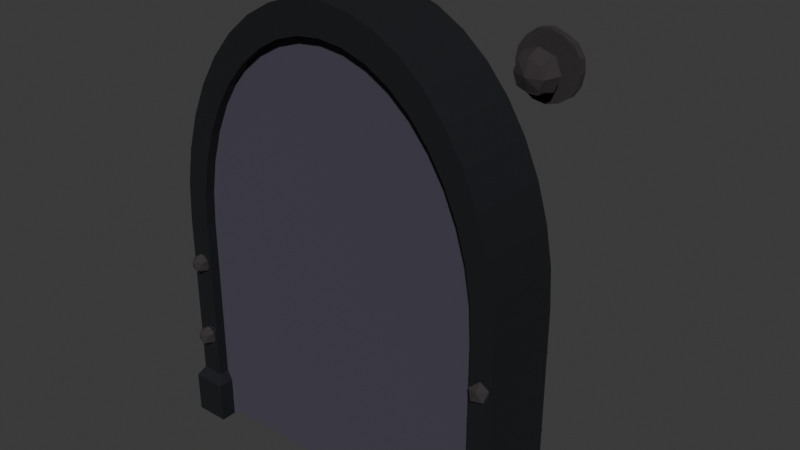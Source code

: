 # Source: door.blend  (saved by Blender 4.2.66; exported with 4.5.12 LTS)
import bpy
from mathutils import Matrix  # noqa: F401  (used for matrix-valued properties, if any)

bpy.ops.wm.read_factory_settings(use_empty=True)
scene = bpy.context.scene
scene.name = 'Scene'

# ---- collections
col_doors = bpy.data.collections.new('Doors'); scene.collection.children.link(col_doors)

# ---- materials (node trees are filled in below, after node groups)
mat_light_dark = bpy.data.materials.new('Light Dark')
mat_light_wood = bpy.data.materials.new('Light Wood')
mat_dark_wood_001 = bpy.data.materials.new('Dark Wood.001')
mat_light_dark_wood = bpy.data.materials.new('Light Dark Wood')

# ---- material node trees
mat_light_dark.use_nodes = True; mat_light_dark.node_tree.nodes.clear()
_N = mat_light_dark.node_tree.nodes; _L = mat_light_dark.node_tree.links
n0 = _N.new('ShaderNodeBsdfPrincipled'); n0.name = 'Principled BSDF'; n0.location = (10, 300)
n0.inputs[0].default_value = (0.04519, 0.03955, 0.04092, 1.0)
n0.inputs[2].default_value = 0.1607
n1 = _N.new('ShaderNodeOutputMaterial'); n1.name = 'Material Output'; n1.location = (300, 300)
_L.new(n0.outputs[0], n1.inputs[0])
n1.is_active_output = True
mat_light_wood.use_nodes = True; mat_light_wood.node_tree.nodes.clear()
_N = mat_light_wood.node_tree.nodes; _L = mat_light_wood.node_tree.links
n0 = _N.new('ShaderNodeBsdfPrincipled'); n0.name = 'Principled BSDF'; n0.location = (10, 300)
n0.inputs[0].default_value = (0.06301, 0.05613, 0.08228, 1.0)
n0.inputs[2].default_value = 1.0
n1 = _N.new('ShaderNodeOutputMaterial'); n1.name = 'Material Output'; n1.location = (300, 300)
_L.new(n0.outputs[0], n1.inputs[0])
n1.is_active_output = True
mat_dark_wood_001.use_nodes = True; mat_dark_wood_001.node_tree.nodes.clear()
_N = mat_dark_wood_001.node_tree.nodes; _L = mat_dark_wood_001.node_tree.links
n0 = _N.new('ShaderNodeBsdfPrincipled'); n0.name = 'Principled BSDF'; n0.location = (10, 300)
n0.inputs[0].default_value = (0.01161, 0.01229, 0.01521, 1.0)
n1 = _N.new('ShaderNodeOutputMaterial'); n1.name = 'Material Output'; n1.location = (300, 300)
_L.new(n0.outputs[0], n1.inputs[0])
n1.is_active_output = True
mat_light_dark_wood.use_nodes = True; mat_light_dark_wood.node_tree.nodes.clear()
_N = mat_light_dark_wood.node_tree.nodes; _L = mat_light_dark_wood.node_tree.links
n0 = _N.new('ShaderNodeBsdfPrincipled'); n0.name = 'Principled BSDF'; n0.location = (10, 300)
n0.inputs[0].default_value = (0.04519, 0.03955, 0.04092, 1.0)
n0.inputs[2].default_value = 0.1607
n1 = _N.new('ShaderNodeOutputMaterial'); n1.name = 'Material Output'; n1.location = (300, 300)
_L.new(n0.outputs[0], n1.inputs[0])
n1.is_active_output = True

# ---- world
world_world = bpy.data.worlds.new('World'); scene.world = world_world
world_world.use_nodes = True; world_world.node_tree.nodes.clear()
_N = world_world.node_tree.nodes; _L = world_world.node_tree.links
n0 = _N.new('ShaderNodeOutputWorld'); n0.name = 'World Output'; n0.location = (300, 300)
n1 = _N.new('ShaderNodeBackground'); n1.name = 'Background'; n1.location = (10, 300)
n1.inputs[0].default_value = (0.05088, 0.05088, 0.05088, 1.0)
_L.new(n1.outputs[0], n0.inputs[0])
n0.is_active_output = True
world_world.color = (0.05088, 0.05088, 0.05088)
world_world.sun_shadow_jitter_overblur = 0.0

# ---- meshes
me_circle_002 = bpy.data.meshes.new('Circle.002')
me_circle_002.from_pydata([(-5.96e-08, 0.1, -0.01), (-0.03827, 0.09239, -0.01), (-0.07071, 0.07071, -0.01), (-0.09239, 0.03827, -0.01), (-0.1, 0.0, -0.01), (-0.09239, -0.03827, -0.01), (-0.07071, -0.07071, -0.01), (-0.03827, -0.09239, -0.01), (-5.96e-08, -0.1, -0.01), (0.03827, -0.09239, -0.01), (0.07071, -0.07071, -0.01), (0.09239, -0.03827, -0.01), (0.1, 0.0, -0.01), (0.09239, 0.03827, -0.01), (0.07071, 0.07071, -0.01), (0.03827, 0.09239, -0.01), (-5.96e-08, 0.1, 0.01), (-0.03827, 0.09239, 0.01), (-0.07071, 0.07071, 0.01), (-0.09239, 0.03827, 0.01), (-0.1, 0.0, 0.01), (-0.09239, -0.03827, 0.01), (-0.07071, -0.07071, 0.01), (-0.03827, -0.09239, 0.01), (-5.96e-08, -0.1, 0.01), (0.03827, -0.09239, 0.01), (0.07071, -0.07071, 0.01), (0.09239, -0.03827, 0.01), (0.1, 0.0, 0.01), (0.09239, 0.03827, 0.01), (0.07071, 0.07071, 0.01), (0.03827, 0.09239, 0.01), (0.0, 0.35, -0.01559), (-0.1339, 0.3234, -0.01559), (-0.2387, 0.2413, -0.0152), (-0.3102, 0.1339, -0.01432), (-0.3369, -4.252e-07, -0.01432), (-0.3234, -0.1339, -0.01559), (-0.2514, -0.254, -0.01543), (-0.1378, -0.3299, -0.01543), (0.0, -0.35, -0.01559), (0.1314, -0.3127, -0.01553), (0.2449, -0.2369, -0.01553), (0.311, -0.132, -0.01561), (0.3376, 0.001916, -0.01561), (0.3234, 0.1339, -0.01559), (0.2475, 0.2475, -0.01559), (0.1298, 0.3074, -0.0153), (-0.3102, 0.1339, -0.006758), (-0.3369, -4.252e-07, -0.006758), (0.311, -0.132, -0.008049), (0.3376, 0.001916, -0.008049), (-0.3234, -0.1339, -0.008027), (0.3234, 0.1339, -0.008027), (-0.2514, -0.254, -0.007866), (0.2475, 0.2475, -0.008027), (-0.1378, -0.3299, -0.007866), (0.1298, 0.3074, -0.007738), (0.0, -0.35, -0.008027), (0.0, 0.35, -0.008027), (-0.1339, 0.3234, -0.008027), (0.1314, -0.3127, -0.007961), (-0.2387, 0.2413, -0.00764), (0.2449, -0.2369, -0.007961), (0.1142, 0.1142, 0.02257), (0.1614, 0.1614, 0.006424), (0.1593, -0.01113, 0.02266), (0.2333, 5.23e-08, 0.006382), (0.1142, -0.1142, 0.02257), (0.1664, -0.1614, 0.006382), (0.01121, -0.1614, 0.02247), (3.816e-06, -0.2283, 0.006424), (-0.1142, -0.1142, 0.02257), (-0.1614, -0.1614, 0.006424), (-0.1566, 0.004831, 0.02249), (-0.2235, 0.004831, 0.00635), (-0.1165, 0.1253, 0.02251), (-0.1614, 0.1614, 0.006424), (0.006749, 5.248e-05, 0.0292), (-0.0118, 0.1519, 0.02273), (-0.0118, 0.2188, 0.00659)], [], [(1, 17, 16, 0), (0, 16, 31, 15), (9, 25, 24, 8), (2, 18, 17, 1), (10, 26, 25, 9), (3, 19, 18, 2), (11, 27, 26, 10), (4, 20, 19, 3), (12, 28, 27, 11), (5, 21, 20, 4), (13, 29, 28, 12), (6, 22, 21, 5), (14, 30, 29, 13), (7, 23, 22, 6), (15, 31, 30, 14), (8, 24, 23, 7), (17, 16, 31, 30, 29, 28, 27, 26, 25, 24, 23, 22, 21, 20, 19, 18), (63, 50, 51, 53, 55, 57, 59, 60, 62, 48, 49, 52, 54, 56, 58, 61), (33, 32, 47, 46, 45, 44, 43, 42, 41, 40, 39, 38, 37, 36, 35, 34), (43, 50, 63, 42), (35, 48, 62, 34), (42, 63, 61, 41), (34, 62, 60, 33), (41, 61, 58, 40), (32, 59, 57, 47), (33, 60, 59, 32), (40, 58, 56, 39), (47, 57, 55, 46), (39, 56, 54, 38), (46, 55, 53, 45), (38, 54, 52, 37), (45, 53, 51, 44), (37, 52, 49, 36), (44, 51, 50, 43), (36, 49, 48, 35), (80, 79, 64, 65), (79, 78, 64), (65, 64, 66, 67), (64, 78, 66), (67, 66, 68, 69), (66, 78, 68), (69, 68, 70, 71), (68, 78, 70), (70, 78, 72), (71, 70, 72, 73), (72, 78, 74), (73, 72, 74, 75), (74, 78, 76), (75, 74, 76, 77), (76, 78, 79), (77, 76, 79, 80), (65, 67, 69, 71, 73, 75, 77, 80)])
_uv = me_circle_002.uv_layers.new(name='UVMap')
_uv.uv.foreach_set('vector', [0.0, 0.0, 0.0, 0.0, 0.0, 0.0, 0.0, 0.0, 0.0, 0.0, 0.0, 0.0, 0.0, 0.0, 0.0, 0.0, 0.0, 0.0, 0.0, 0.0, 0.0, 0.0, 0.0, 0.0, 0.0, 0.0, 0.0, 0.0, 0.0, 0.0, 0.0, 0.0, 0.0, 0.0, 0.0, 0.0, 0.0, 0.0, 0.0, 0.0, 0.0, 0.0, 0.0, 0.0, 0.0, 0.0, 0.0, 0.0, 0.0, 0.0, 0.0, 0.0, 0.0, 0.0, 0.0, 0.0, 0.0, 0.0, 0.0, 0.0, 0.0, 0.0, 0.0, 0.0, 0.0, 0.0, 0.0, 0.0, 0.0, 0.0, 0.0, 0.0, 0.0, 0.0, 0.0, 0.0, 0.0, 0.0, 0.0, 0.0, 0.0, 0.0, 0.0, 0.0, 0.0, 0.0, 0.0, 0.0, 0.0, 0.0, 0.0, 0.0, 0.0, 0.0, 0.0, 0.0, 0.0, 0.0, 0.0, 0.0, 0.0, 0.0, 0.0, 0.0, 0.0, 0.0, 0.0, 0.0, 0.0, 0.0, 0.0, 0.0, 0.0, 0.0, 0.0, 0.0, 0.0, 0.0, 0.0, 0.0, 0.0, 0.0, 0.0, 0.0, 0.0, 0.0, 0.0, 0.0, 0.0, 0.0, 0.0, 0.0, 0.0, 0.0, 0.0, 0.0, 0.0, 0.0, 0.0, 0.0, 0.0, 0.0, 0.0, 0.0, 0.0, 0.0, 0.0, 0.0, 0.0, 0.0, 0.0, 0.0, 0.0, 0.0, 0.0, 0.0, 0.0, 0.0, 0.0, 0.0, 0.0, 0.0, 0.0, 0.0, 0.0, 0.0, 0.0, 0.0, 0.0, 0.0, 0.0, 0.0, 0.0, 0.0, 0.0, 0.0, 0.0, 0.0, 0.0, 0.0, 0.0, 0.0, 0.0, 0.0, 0.0, 0.0, 0.0, 0.0, 0.0, 0.0, 0.0, 0.0, 0.0, 0.0, 0.0, 0.0, 0.0, 0.0, 0.0, 0.0, 0.0, 0.0, 0.0, 0.0, 0.0, 0.0, 0.0, 0.0, 0.0, 0.0, 0.0, 0.0, 0.0, 0.0, 0.0, 0.0, 0.0, 0.0, 0.0, 0.0, 0.0, 0.0, 0.0, 0.0, 0.0, 0.0, 0.0, 0.0, 0.0, 0.0, 0.0, 0.0, 0.0, 0.0, 0.0, 0.0, 0.0, 0.0, 0.0, 0.0, 0.0, 0.0, 0.0, 0.0, 0.0, 0.0, 0.0, 0.0, 0.0, 0.0, 0.0, 0.0, 0.0, 0.0, 0.0, 0.0, 0.0, 0.0, 0.0, 0.0, 0.0, 0.0, 0.0, 0.0, 0.0, 0.0, 0.0, 0.0, 0.0, 0.0, 0.0, 0.0, 0.0, 0.0, 0.0, 0.0, 0.0, 0.0, 0.0, 0.0, 0.0, 0.0, 0.0, 0.0, 0.0, 0.0, 0.0, 0.0, 0.0, 0.0, 0.0, 0.0, 0.0, 0.0, 0.0, 0.0, 0.0, 0.0, 0.0, 0.0, 0.0, 0.0, 0.0, 0.0, 0.0, 0.0, 0.0, 0.0, 0.0, 0.0, 0.0, 0.0, 0.0, 0.0, 0.0, 0.0, 0.0, 0.0, 0.0, 0.0, 0.0, 0.0, 0.0, 0.0, 0.0, 0.0, 0.0, 0.0, 0.0, 0.0, 0.0, 0.0, 0.0, 0.0, 0.0, 0.0, 0.0, 0.0, 0.0, 0.0, 0.0, 0.0, 0.0, 0.0, 0.0, 0.0, 0.0, 0.0, 0.0, 0.0, 0.0, 0.0, 0.75, 0.5, 0.75, 0.75, 0.625, 0.75, 0.625, 0.5, 0.75, 0.75, 0.6875, 1.0, 0.625, 0.75, 0.625, 0.5, 0.625, 0.75, 0.5, 0.75, 0.5, 0.5, 0.625, 0.75, 0.5625, 1.0, 0.5, 0.75, 0.5, 0.5, 0.5, 0.75, 0.375, 0.75, 0.375, 0.5, 0.5, 0.75, 0.4375, 1.0, 0.375, 0.75, 0.375, 0.5, 0.375, 0.75, 0.25, 0.75, 0.25, 0.5, 0.375, 0.75, 0.3125, 1.0, 0.25, 0.75, 0.25, 0.75, 0.1875, 1.0, 0.125, 0.75, 0.25, 0.5, 0.25, 0.75, 0.125, 0.75, 0.125, 0.5, 0.125, 0.75, 0.0625, 1.0, 0.0, 0.75, 0.125, 0.5, 0.125, 0.75, 0.0, 0.75, 0.0, 0.5, 1.0, 0.75, 0.9375, 1.0, 0.875, 0.75, 1.0, 0.5, 1.0, 0.75, 0.875, 0.75, 0.875, 0.5, 0.875, 0.75, 0.8125, 1.0, 0.75, 0.75, 0.875, 0.5, 0.875, 0.75, 0.75, 0.75, 0.75, 0.5, 0.625, 0.5, 0.5, 0.5, 0.375, 0.5, 0.25, 0.5, 0.125, 0.5, 1.0, 0.5, 0.875, 0.5, 0.75, 0.5])
me_circle_002.materials.append(mat_light_dark)
me_circle_002.update()
me_cube_032 = bpy.data.meshes.new('Cube.032')
me_cube_032.from_pydata([(1.864, -1.0, 0.1368), (1.832, -1.0, 0.2703), (1.27, -1.0, 0.8318), (1.137, -1.0, 0.8638), (1.843, -1.146, -0.8971), (1.309, -1.0, 0.9511), (1.454, -1.0, 0.891), (1.588, -1.0, 0.809), (1.707, -1.0, 0.7071), (1.809, -1.0, 0.5878), (1.891, -1.0, 0.454), (1.951, -1.0, 0.309), (1.988, -1.0, 0.1564), (2.0, -1.0, 0.0), (1.514, -1.0, 0.7076), (1.618, -1.0, 0.6184), (1.708, -1.0, 0.5141), (1.779, -1.0, 0.3971), (1.397, -1.0, 0.7793), (1.875, -1.0, -0.004911), (1.0, -0.7459, 0.8746), (1.843, -0.7541, -0.8971), (1.137, -0.7459, 0.8638), (1.27, -0.7459, 0.8318), (1.397, -0.7459, 0.7793), (1.514, -0.7459, 0.7076), (1.618, -0.7459, 0.6184), (1.708, -0.7459, 0.5141), (1.779, -0.7459, 0.3971), (1.832, -0.7459, 0.2703), (1.0, 0.0, -0.875), (1.864, -0.7459, 0.1368), (1.843, 0.395, -0.8971), (1.875, -0.7459, -0.004911), (2.035, -1.146, -0.8972), (1.0, -0.7459, -0.875), (2.035, 0.395, -0.8972), (1.309, 0.0, 0.9511), (1.454, 0.0, 0.891), (1.588, 0.0, 0.809), (1.707, 0.0, 0.7071), (1.809, 0.0, 0.5878), (1.891, 0.0, 0.454), (1.951, 0.0, 0.309), (1.988, 0.0, 0.1564), (2.0, 0.0, 0.0), (2.035, -1.146, -0.7287), (1.843, -0.7541, -0.7295), (1.843, -1.146, -0.7295), (2.035, 0.395, -0.7287), (2.0, -1.0, -0.6891), (1.875, -0.7459, -0.6901), (1.875, -1.0, -0.6901), (2.0, 0.0, -0.6891), (1.788, -0.7459, -0.875), (1.788, 0.0, -0.875), (1.94, -1.032, -0.5562), (1.982, -1.163, -0.5332), (1.925, -1.244, -0.5332), (1.889, -1.032, -0.5332), (1.925, -0.8191, -0.5332), (1.982, -0.9004, -0.5332), (1.956, -1.244, -0.4959), (1.899, -1.163, -0.4959), (1.899, -0.9004, -0.4959), (1.956, -0.8191, -0.4959), (1.992, -1.032, -0.4959), (1.94, -1.032, -0.4729), (1.94, -1.032, -0.2202), (1.982, -1.163, -0.1971), (1.925, -1.244, -0.1971), (1.889, -1.032, -0.1971), (1.925, -0.8191, -0.1971), (1.982, -0.9004, -0.1971), (1.956, -1.244, -0.1599), (1.899, -1.163, -0.1599), (1.899, -0.9004, -0.1599), (1.956, -0.8191, -0.1599), (1.992, -1.032, -0.1599), (1.94, -1.032, -0.1368), (1.156, -1.0, 0.9877), (1.0, 0.0, 1.0), (1.0, -1.0, 0.8746), (1.0, -1.0, 1.0), (1.156, 0.0, 0.9877), (0.1362, -1.0, 0.1368), (0.1682, -1.0, 0.2703), (0.7297, -1.0, 0.8318), (0.1571, -1.146, -0.8971), (0.691, -1.0, 0.9511), (0.546, -1.0, 0.891), (0.4122, -1.0, 0.809), (0.2929, -1.0, 0.7071), (0.191, -1.0, 0.5878), (0.109, -1.0, 0.454), (0.04894, -1.0, 0.309), (0.01231, -1.0, 0.1564), (0.0, -1.0, 0.0), (0.4859, -1.0, 0.7076), (0.3816, -1.0, 0.6184), (0.2924, -1.0, 0.5141), (0.2207, -1.0, 0.3971), (0.6029, -1.0, 0.7793), (0.125, -1.0, -0.004911), (0.1571, -0.7541, -0.8971), (0.8632, -0.7459, 0.8638), (0.7297, -0.7459, 0.8318), (0.6029, -0.7459, 0.7793), (0.4859, -0.7459, 0.7076), (0.3816, -0.7459, 0.6184), (0.2924, -0.7459, 0.5141), (0.2207, -0.7459, 0.3971), (0.1682, -0.7459, 0.2703), (0.1362, -0.7459, 0.1368), (0.1571, 0.395, -0.8971), (0.125, -0.7459, -0.004911), (-0.03548, -1.146, -0.8972), (-0.03548, 0.395, -0.8972), (0.8436, 0.0, 0.9877), (0.691, 0.0, 0.9511), (0.546, 0.0, 0.891), (0.4122, 0.0, 0.809), (0.2929, 0.0, 0.7071), (0.191, 0.0, 0.5878), (0.109, 0.0, 0.454), (0.04894, 0.0, 0.309), (0.01231, 0.0, 0.1564), (0.0, 0.0, 0.0), (-0.03548, -1.146, -0.7287), (0.1571, -0.7541, -0.7295), (0.1571, -1.146, -0.7295), (-0.03548, 0.395, -0.7287), (0.0, -1.0, -0.6891), (0.125, -0.7459, -0.6901), (0.125, -1.0, -0.6901), (0.0, 0.0, -0.6891), (0.2125, -0.7459, -0.875), (0.2125, 0.0, -0.875), (0.05955, -1.032, -0.5562), (0.0182, -1.163, -0.5332), (0.07534, -1.244, -0.5332), (0.1107, -1.032, -0.5332), (0.07534, -0.8191, -0.5332), (0.0182, -0.9004, -0.5332), (0.04375, -1.244, -0.4959), (0.1009, -1.163, -0.4959), (0.1009, -0.9004, -0.4959), (0.04375, -0.8191, -0.4959), (0.008437, -1.032, -0.4959), (0.05955, -1.032, -0.4729), (0.05955, -1.032, -0.2202), (0.0182, -1.163, -0.1971), (0.07534, -1.244, -0.1971), (0.1107, -1.032, -0.1971), (0.07534, -0.8191, -0.1971), (0.0182, -0.9004, -0.1971), (0.04375, -1.244, -0.1599), (0.1009, -1.163, -0.1599), (0.1009, -0.9004, -0.1599), (0.04375, -0.8191, -0.1599), (0.008437, -1.032, -0.1599), (0.05955, -1.032, -0.1368), (0.8632, -1.0, 0.8638), (0.8436, -1.0, 0.9877), (1.864, 1.0, 0.1368), (1.832, 1.0, 0.2703), (1.27, 1.0, 0.8318), (1.843, 1.146, -0.8971), (1.309, 1.0, 0.9511), (1.454, 1.0, 0.891), (1.588, 1.0, 0.809), (1.707, 1.0, 0.7071), (1.809, 1.0, 0.5878), (1.891, 1.0, 0.454), (1.951, 1.0, 0.309), (1.988, 1.0, 0.1564), (2.0, 1.0, 0.0), (1.514, 1.0, 0.7076), (1.618, 1.0, 0.6184), (1.708, 1.0, 0.5141), (1.779, 1.0, 0.3971), (1.397, 1.0, 0.7793), (1.875, 1.0, -0.004911), (1.0, 0.7459, 0.8746), (1.843, 0.7541, -0.8971), (1.137, 0.7459, 0.8638), (1.27, 0.7459, 0.8318), (1.397, 0.7459, 0.7793), (1.514, 0.7459, 0.7076), (1.618, 0.7459, 0.6184), (1.708, 0.7459, 0.5141), (1.779, 0.7459, 0.3971), (1.832, 0.7459, 0.2703), (1.864, 0.7459, 0.1368), (1.843, -0.395, -0.8971), (1.875, 0.7459, -0.004911), (2.035, 1.146, -0.8972), (1.0, 0.7459, -0.875), (2.035, -0.395, -0.8972), (2.035, 1.146, -0.7287), (1.843, 0.7541, -0.7295), (1.843, 1.146, -0.7295), (2.035, -0.395, -0.7287), (2.0, 1.0, -0.6891), (1.875, 0.7459, -0.6901), (1.875, 1.0, -0.6901), (1.788, 0.7459, -0.875), (1.94, 1.032, -0.5562), (1.982, 1.163, -0.5332), (1.925, 1.244, -0.5332), (1.889, 1.032, -0.5332), (1.925, 0.8191, -0.5332), (1.982, 0.9004, -0.5332), (1.956, 1.244, -0.4959), (1.899, 1.163, -0.4959), (1.899, 0.9004, -0.4959), (1.956, 0.8191, -0.4959), (1.992, 1.032, -0.4959), (1.94, 1.032, -0.4729), (1.94, 1.032, -0.2202), (1.982, 1.163, -0.1971), (1.925, 1.244, -0.1971), (1.889, 1.032, -0.1971), (1.925, 0.8191, -0.1971), (1.982, 0.9004, -0.1971), (1.956, 1.244, -0.1599), (1.899, 1.163, -0.1599), (1.899, 0.9004, -0.1599), (1.956, 0.8191, -0.1599), (1.992, 1.032, -0.1599), (1.94, 1.032, -0.1368), (1.137, 1.0, 0.8638), (1.0, 1.0, 0.8746), (1.0, 1.0, 1.0), (1.156, 1.0, 0.9877), (0.1362, 1.0, 0.1368), (0.1682, 1.0, 0.2703), (0.7297, 1.0, 0.8318), (0.1571, 1.146, -0.8971), (0.691, 1.0, 0.9511), (0.546, 1.0, 0.891), (0.4122, 1.0, 0.809), (0.2929, 1.0, 0.7071), (0.191, 1.0, 0.5878), (0.109, 1.0, 0.454), (0.04894, 1.0, 0.309), (0.01231, 1.0, 0.1564), (0.0, 1.0, 0.0), (0.4859, 1.0, 0.7076), (0.3816, 1.0, 0.6184), (0.2924, 1.0, 0.5141), (0.2207, 1.0, 0.3971), (0.6029, 1.0, 0.7793), (0.125, 1.0, -0.004911), (0.1571, 0.7541, -0.8971), (0.8632, 0.7459, 0.8638), (0.7297, 0.7459, 0.8318), (0.6029, 0.7459, 0.7793), (0.4859, 0.7459, 0.7076), (0.3816, 0.7459, 0.6184), (0.2924, 0.7459, 0.5141), (0.2207, 0.7459, 0.3971), (0.1682, 0.7459, 0.2703), (0.1362, 0.7459, 0.1368), (0.1571, -0.395, -0.8971), (0.125, 0.7459, -0.004911), (-0.03548, 1.146, -0.8972), (-0.03548, -0.395, -0.8972), (-0.03548, 1.146, -0.7287), (0.1571, 0.7541, -0.7295), (0.1571, 1.146, -0.7295), (-0.03548, -0.395, -0.7287), (0.0, 1.0, -0.6891), (0.125, 0.7459, -0.6901), (0.125, 1.0, -0.6901), (0.2125, 0.7459, -0.875), (0.05955, 1.032, -0.5562), (0.0182, 1.163, -0.5332), (0.07534, 1.244, -0.5332), (0.1107, 1.032, -0.5332), (0.07534, 0.8191, -0.5332), (0.0182, 0.9004, -0.5332), (0.04375, 1.244, -0.4959), (0.1009, 1.163, -0.4959), (0.1009, 0.9004, -0.4959), (0.04375, 0.8191, -0.4959), (0.008437, 1.032, -0.4959), (0.05955, 1.032, -0.4729), (0.05955, 1.032, -0.2202), (0.0182, 1.163, -0.1971), (0.07534, 1.244, -0.1971), (0.1107, 1.032, -0.1971), (0.07534, 0.8191, -0.1971), (0.0182, 0.9004, -0.1971), (0.04375, 1.244, -0.1599), (0.1009, 1.163, -0.1599), (0.1009, 0.9004, -0.1599), (0.04375, 0.8191, -0.1599), (0.008437, 1.032, -0.1599), (0.05955, 1.032, -0.1368), (0.8632, 1.0, 0.8638), (0.8436, 1.0, 0.9877)], [], [(53, 45, 13, 50), (84, 80, 5, 37), (37, 5, 6, 38), (38, 6, 7, 39), (39, 7, 8, 40), (40, 8, 9, 41), (41, 9, 10, 42), (42, 10, 11, 43), (43, 11, 12, 44), (44, 12, 13, 45), (3, 2, 5, 80), (2, 18, 6, 5), (18, 14, 7, 6), (14, 15, 8, 7), (15, 16, 9, 8), (16, 17, 10, 9), (17, 1, 11, 10), (1, 0, 12, 11), (0, 19, 13, 12), (48, 4, 34, 46), (16, 15, 26, 27), (17, 16, 27, 28), (3, 82, 20, 22), (1, 17, 28, 29), (2, 3, 22, 23), (0, 1, 29, 31), (18, 2, 23, 24), (19, 0, 31, 33), (52, 19, 33, 51), (14, 18, 24, 25), (15, 14, 25, 26), (55, 54, 35, 30), (32, 36, 34, 4, 21), (4, 48, 47, 21), (52, 48, 46, 50), (36, 49, 46, 34), (19, 52, 50, 13), (48, 52, 51, 47), (49, 53, 50, 46), (32, 21, 54, 55), (56, 57, 58), (57, 56, 61), (56, 58, 59), (56, 59, 60), (56, 60, 61), (57, 61, 66), (58, 57, 62), (59, 58, 63), (60, 59, 64), (61, 60, 65), (57, 66, 62), (58, 62, 63), (59, 63, 64), (60, 64, 65), (61, 65, 66), (62, 66, 67), (63, 62, 67), (64, 63, 67), (65, 64, 67), (66, 65, 67), (68, 69, 70), (69, 68, 73), (68, 70, 71), (68, 71, 72), (68, 72, 73), (69, 73, 78), (70, 69, 74), (71, 70, 75), (72, 71, 76), (73, 72, 77), (69, 78, 74), (70, 74, 75), (71, 75, 76), (72, 76, 77), (73, 77, 78), (74, 78, 79), (75, 74, 79), (76, 75, 79), (77, 76, 79), (78, 77, 79), (81, 83, 80, 84), (82, 3, 80, 83), (135, 132, 97, 127), (118, 119, 89, 163), (119, 120, 90, 89), (120, 121, 91, 90), (121, 122, 92, 91), (122, 123, 93, 92), (123, 124, 94, 93), (124, 125, 95, 94), (125, 126, 96, 95), (126, 127, 97, 96), (162, 163, 89, 87), (87, 89, 90, 102), (102, 90, 91, 98), (98, 91, 92, 99), (99, 92, 93, 100), (100, 93, 94, 101), (101, 94, 95, 86), (86, 95, 96, 85), (85, 96, 97, 103), (130, 128, 116, 88), (100, 110, 109, 99), (101, 111, 110, 100), (162, 105, 20, 82), (86, 112, 111, 101), (87, 106, 105, 162), (85, 113, 112, 86), (102, 107, 106, 87), (103, 115, 113, 85), (134, 133, 115, 103), (98, 108, 107, 102), (99, 109, 108, 98), (137, 30, 35, 136), (114, 104, 88, 116, 117), (88, 104, 129, 130), (134, 132, 128, 130), (117, 116, 128, 131), (103, 97, 132, 134), (130, 129, 133, 134), (131, 128, 132, 135), (114, 137, 136, 104), (138, 140, 139), (139, 143, 138), (138, 141, 140), (138, 142, 141), (138, 143, 142), (139, 148, 143), (140, 144, 139), (141, 145, 140), (142, 146, 141), (143, 147, 142), (139, 144, 148), (140, 145, 144), (141, 146, 145), (142, 147, 146), (143, 148, 147), (144, 149, 148), (145, 149, 144), (146, 149, 145), (147, 149, 146), (148, 149, 147), (150, 152, 151), (151, 155, 150), (150, 153, 152), (150, 154, 153), (150, 155, 154), (151, 160, 155), (152, 156, 151), (153, 157, 152), (154, 158, 153), (155, 159, 154), (151, 156, 160), (152, 157, 156), (153, 158, 157), (154, 159, 158), (155, 160, 159), (156, 161, 160), (157, 161, 156), (158, 161, 157), (159, 161, 158), (160, 161, 159), (81, 118, 163, 83), (82, 83, 163, 162), (53, 203, 176, 45), (84, 37, 168, 234), (37, 38, 169, 168), (38, 39, 170, 169), (39, 40, 171, 170), (40, 41, 172, 171), (41, 42, 173, 172), (42, 43, 174, 173), (43, 44, 175, 174), (44, 45, 176, 175), (231, 234, 168, 166), (166, 168, 169, 181), (181, 169, 170, 177), (177, 170, 171, 178), (178, 171, 172, 179), (179, 172, 173, 180), (180, 173, 174, 165), (165, 174, 175, 164), (164, 175, 176, 182), (201, 199, 196, 167), (179, 190, 189, 178), (180, 191, 190, 179), (231, 185, 183, 232), (165, 192, 191, 180), (166, 186, 185, 231), (164, 193, 192, 165), (181, 187, 186, 166), (182, 195, 193, 164), (205, 204, 195, 182), (177, 188, 187, 181), (178, 189, 188, 177), (55, 30, 197, 206), (194, 184, 167, 196, 198), (167, 184, 200, 201), (205, 203, 199, 201), (198, 196, 199, 202), (182, 176, 203, 205), (201, 200, 204, 205), (202, 199, 203, 53), (194, 55, 206, 184), (207, 209, 208), (208, 212, 207), (207, 210, 209), (207, 211, 210), (207, 212, 211), (208, 217, 212), (209, 213, 208), (210, 214, 209), (211, 215, 210), (212, 216, 211), (208, 213, 217), (209, 214, 213), (210, 215, 214), (211, 216, 215), (212, 217, 216), (213, 218, 217), (214, 218, 213), (215, 218, 214), (216, 218, 215), (217, 218, 216), (219, 221, 220), (220, 224, 219), (219, 222, 221), (219, 223, 222), (219, 224, 223), (220, 229, 224), (221, 225, 220), (222, 226, 221), (223, 227, 222), (224, 228, 223), (220, 225, 229), (221, 226, 225), (222, 227, 226), (223, 228, 227), (224, 229, 228), (225, 230, 229), (226, 230, 225), (227, 230, 226), (228, 230, 227), (229, 230, 228), (81, 84, 234, 233), (232, 233, 234, 231), (135, 127, 247, 272), (118, 301, 239, 119), (119, 239, 240, 120), (120, 240, 241, 121), (121, 241, 242, 122), (122, 242, 243, 123), (123, 243, 244, 124), (124, 244, 245, 125), (125, 245, 246, 126), (126, 246, 247, 127), (300, 237, 239, 301), (237, 252, 240, 239), (252, 248, 241, 240), (248, 249, 242, 241), (249, 250, 243, 242), (250, 251, 244, 243), (251, 236, 245, 244), (236, 235, 246, 245), (235, 253, 247, 246), (270, 238, 266, 268), (250, 249, 259, 260), (251, 250, 260, 261), (300, 232, 183, 255), (236, 251, 261, 262), (237, 300, 255, 256), (235, 236, 262, 263), (252, 237, 256, 257), (253, 235, 263, 265), (274, 253, 265, 273), (248, 252, 257, 258), (249, 248, 258, 259), (137, 275, 197, 30), (264, 267, 266, 238, 254), (238, 270, 269, 254), (274, 270, 268, 272), (267, 271, 268, 266), (253, 274, 272, 247), (270, 274, 273, 269), (271, 135, 272, 268), (264, 254, 275, 137), (276, 277, 278), (277, 276, 281), (276, 278, 279), (276, 279, 280), (276, 280, 281), (277, 281, 286), (278, 277, 282), (279, 278, 283), (280, 279, 284), (281, 280, 285), (277, 286, 282), (278, 282, 283), (279, 283, 284), (280, 284, 285), (281, 285, 286), (282, 286, 287), (283, 282, 287), (284, 283, 287), (285, 284, 287), (286, 285, 287), (288, 289, 290), (289, 288, 293), (288, 290, 291), (288, 291, 292), (288, 292, 293), (289, 293, 298), (290, 289, 294), (291, 290, 295), (292, 291, 296), (293, 292, 297), (289, 298, 294), (290, 294, 295), (291, 295, 296), (292, 296, 297), (293, 297, 298), (294, 298, 299), (295, 294, 299), (296, 295, 299), (297, 296, 299), (298, 297, 299), (81, 233, 301, 118), (232, 300, 301, 233), (136, 137, 275, 254, 104), (129, 104, 254, 269), (129, 269, 273, 133), (115, 133, 273, 265), (113, 115, 265, 263), (112, 113, 263, 262), (111, 112, 262, 261), (110, 111, 261, 260), (109, 110, 260, 259), (108, 109, 259, 258), (107, 108, 258, 257), (107, 257, 256, 106), (105, 106, 256, 255), (20, 105, 255, 183), (22, 20, 183, 185), (23, 22, 185, 186), (187, 24, 23, 186), (25, 24, 187, 188), (26, 25, 188, 189), (27, 26, 189, 190), (28, 27, 190, 191), (29, 28, 191, 192), (31, 29, 192, 193), (33, 31, 193, 195), (51, 33, 195, 204), (21, 47, 200, 184), (200, 47, 51, 204)])
me_cube_032.polygons.foreach_set('material_index', [1, 1, 1, 1, 1, 1, 1, 1, 1, 1, 1, 1, 1, 1, 1, 1, 1, 1, 1, 1, 1, 1, 1, 1, 1, 1, 1, 1, 1, 1, 1, 0, 1, 1, 1, 1, 1, 1, 1, 1, 2, 2, 2, 2, 2, 2, 2, 2, 2, 2, 2, 2, 2, 2, 2, 2, 2, 2, 2, 2, 2, 2, 2, 2, 2, 2, 2, 2, 2, 2, 2, 2, 2, 2, 2, 2, 2, 2, 2, 2, 1, 1, 1, 1, 1, 1, 1, 1, 1, 1, 1, 1, 1, 1, 1, 1, 1, 1, 1, 1, 1, 1, 1, 1, 1, 1, 1, 1, 1, 1, 1, 1, 1, 0, 1, 1, 1, 1, 1, 1, 1, 1, 2, 2, 2, 2, 2, 2, 2, 2, 2, 2, 2, 2, 2, 2, 2, 2, 2, 2, 2, 2, 2, 2, 2, 2, 2, 2, 2, 2, 2, 2, 2, 2, 2, 2, 2, 2, 2, 2, 2, 2, 1, 1, 1, 1, 1, 1, 1, 1, 1, 1, 1, 1, 1, 1, 1, 1, 1, 1, 1, 1, 1, 1, 1, 1, 1, 1, 1, 1, 1, 1, 1, 1, 1, 0, 1, 1, 1, 1, 1, 1, 1, 1, 2, 2, 2, 2, 2, 2, 2, 2, 2, 2, 2, 2, 2, 2, 2, 2, 2, 2, 2, 2, 2, 2, 2, 2, 2, 2, 2, 2, 2, 2, 2, 2, 2, 2, 2, 2, 2, 2, 2, 2, 1, 1, 1, 1, 1, 1, 1, 1, 1, 1, 1, 1, 1, 1, 1, 1, 1, 1, 1, 1, 1, 1, 1, 1, 1, 1, 1, 1, 1, 1, 1, 1, 1, 0, 1, 1, 1, 1, 1, 1, 1, 1, 2, 2, 2, 2, 2, 2, 2, 2, 2, 2, 2, 2, 2, 2, 2, 2, 2, 2, 2, 2, 2, 2, 2, 2, 2, 2, 2, 2, 2, 2, 2, 2, 2, 2, 2, 2, 2, 2, 2, 2, 1, 1, 0, 0, 0, 0, 0, 0, 0, 0, 0, 0, 0, 0, 0, 0, 1, 1, 1, 0, 0, 0, 0, 0, 0, 0, 0, 0, 0])
_uv = me_cube_032.uv_layers.new(name='UVMap')
_uv.uv.foreach_set('vector', [0.4139, 0.625, 0.5, 0.625, 0.5, 0.75, 0.4139, 0.75, 0.7304, 0.625, 0.7304, 0.75, 0.7114, 0.75, 0.7114, 0.625, 0.7114, 0.625, 0.7114, 0.75, 0.6933, 0.75, 0.6933, 0.625, 0.6933, 0.625, 0.6933, 0.75, 0.6765, 0.75, 0.6765, 0.625, 0.6765, 0.625, 0.6765, 0.75, 0.625, 0.75, 0.625, 0.625, 0.625, 0.625, 0.625, 0.75, 0.5735, 0.75, 0.5735, 0.625, 0.5735, 0.625, 0.5735, 0.75, 0.5567, 0.75, 0.5567, 0.625, 0.5567, 0.625, 0.5567, 0.75, 0.5386, 0.75, 0.5386, 0.625, 0.5386, 0.625, 0.5386, 0.75, 0.5196, 0.75, 0.5196, 0.625, 0.5196, 0.625, 0.5196, 0.75, 0.5, 0.75, 0.5, 0.625, 0.608, 0.8579, 0.604, 0.8412, 0.6189, 0.8364, 0.6235, 0.8554, 0.604, 0.8412, 0.5974, 0.8254, 0.6114, 0.8183, 0.6189, 0.8364, 0.5974, 0.8254, 0.5884, 0.8107, 0.6011, 0.8015, 0.6114, 0.8183, 0.5884, 0.8107, 0.5773, 0.7977, 0.5884, 0.7866, 0.6011, 0.8015, 0.5773, 0.7977, 0.5643, 0.7866, 0.5735, 0.7739, 0.5884, 0.7866, 0.5643, 0.7866, 0.5496, 0.7776, 0.5567, 0.7636, 0.5735, 0.7739, 0.5496, 0.7776, 0.5338, 0.771, 0.5386, 0.7561, 0.5567, 0.7636, 0.5338, 0.771, 0.5171, 0.767, 0.5196, 0.7515, 0.5386, 0.7561, 0.5171, 0.767, 0.4994, 0.7656, 0.5, 0.75, 0.5196, 0.7515, 0.4042, 0.7656, 0.3906, 0.7656, 0.3906, 0.75, 0.4043, 0.75, 0.5643, 0.7866, 0.5773, 0.7977, 0.5773, 0.7977, 0.5643, 0.7866, 0.5496, 0.7776, 0.5643, 0.7866, 0.5643, 0.7866, 0.5496, 0.7776, 0.608, 0.8579, 0.6093, 0.875, 0.6093, 0.875, 0.608, 0.8579, 0.5338, 0.771, 0.5496, 0.7776, 0.5496, 0.7776, 0.5338, 0.771, 0.604, 0.8412, 0.608, 0.8579, 0.608, 0.8579, 0.604, 0.8412, 0.5171, 0.767, 0.5338, 0.771, 0.5338, 0.771, 0.5171, 0.767, 0.5974, 0.8254, 0.604, 0.8412, 0.604, 0.8412, 0.5974, 0.8254, 0.4994, 0.7656, 0.5171, 0.767, 0.5171, 0.767, 0.4994, 0.7656, 0.4137, 0.7656, 0.4994, 0.7656, 0.4994, 0.7656, 0.4137, 0.7656, 0.5884, 0.8107, 0.5974, 0.8254, 0.5974, 0.8254, 0.5884, 0.8107, 0.5773, 0.7977, 0.5884, 0.8107, 0.5884, 0.8107, 0.5773, 0.7977, 0.3906, 0.625, 0.3906, 0.7766, 0.3906, 0.875, 0.3906, 0.625, 0.3906, 0.625, 0.3906, 0.625, 0.3906, 0.75, 0.3906, 0.7656, 0.3906, 0.7656, 0.3906, 0.7656, 0.4042, 0.7656, 0.4042, 0.7656, 0.3906, 0.7656, 0.4137, 0.7656, 0.4042, 0.7656, 0.4043, 0.75, 0.4139, 0.75, 0.3906, 0.625, 0.4043, 0.625, 0.4043, 0.75, 0.3906, 0.75, 0.4994, 0.7656, 0.4137, 0.7656, 0.4139, 0.75, 0.5, 0.75, 0.4042, 0.7656, 0.4137, 0.7656, 0.4137, 0.7656, 0.4042, 0.7656, 0.4043, 0.625, 0.4139, 0.625, 0.4139, 0.75, 0.4043, 0.75, 0.3906, 0.625, 0.3906, 0.7656, 0.3906, 0.7766, 0.3906, 0.625, 0.1818, 0.0, 0.2727, 0.1575, 0.09091, 0.1575, 0.2727, 0.1575, 0.3636, 0.0, 0.4545, 0.1575, 0.9091, 0.0, 1.0, 0.1575, 0.8182, 0.1575, 0.7273, 0.0, 0.8182, 0.1575, 0.6364, 0.1575, 0.5455, 0.0, 0.6364, 0.1575, 0.4545, 0.1575, 0.2727, 0.1575, 0.4545, 0.1575, 0.3636, 0.3149, 0.09091, 0.1575, 0.2727, 0.1575, 0.1818, 0.3149, 0.8182, 0.1575, 1.0, 0.1575, 0.9091, 0.3149, 0.6364, 0.1575, 0.8182, 0.1575, 0.7273, 0.3149, 0.4545, 0.1575, 0.6364, 0.1575, 0.5455, 0.3149, 0.2727, 0.1575, 0.3636, 0.3149, 0.1818, 0.3149, 0.09091, 0.1575, 0.1818, 0.3149, 0.0, 0.3149, 0.8182, 0.1575, 0.9091, 0.3149, 0.7273, 0.3149, 0.6364, 0.1575, 0.7273, 0.3149, 0.5455, 0.3149, 0.4545, 0.1575, 0.5455, 0.3149, 0.3636, 0.3149, 0.1818, 0.3149, 0.3636, 0.3149, 0.2727, 0.4724, 0.0, 0.3149, 0.1818, 0.3149, 0.09091, 0.4724, 0.7273, 0.3149, 0.9091, 0.3149, 0.8182, 0.4724, 0.5455, 0.3149, 0.7273, 0.3149, 0.6364, 0.4724, 0.3636, 0.3149, 0.5455, 0.3149, 0.4545, 0.4724, 0.1818, 0.0, 0.2727, 0.1575, 0.09091, 0.1575, 0.2727, 0.1575, 0.3636, 0.0, 0.4545, 0.1575, 0.9091, 0.0, 1.0, 0.1575, 0.8182, 0.1575, 0.7273, 0.0, 0.8182, 0.1575, 0.6364, 0.1575, 0.5455, 0.0, 0.6364, 0.1575, 0.4545, 0.1575, 0.2727, 0.1575, 0.4545, 0.1575, 0.3636, 0.3149, 0.09091, 0.1575, 0.2727, 0.1575, 0.1818, 0.3149, 0.8182, 0.1575, 1.0, 0.1575, 0.9091, 0.3149, 0.6364, 0.1575, 0.8182, 0.1575, 0.7273, 0.3149, 0.4545, 0.1575, 0.6364, 0.1575, 0.5455, 0.3149, 0.2727, 0.1575, 0.3636, 0.3149, 0.1818, 0.3149, 0.09091, 0.1575, 0.1818, 0.3149, 0.0, 0.3149, 0.8182, 0.1575, 0.9091, 0.3149, 0.7273, 0.3149, 0.6364, 0.1575, 0.7273, 0.3149, 0.5455, 0.3149, 0.4545, 0.1575, 0.5455, 0.3149, 0.3636, 0.3149, 0.1818, 0.3149, 0.3636, 0.3149, 0.2727, 0.4724, 0.0, 0.3149, 0.1818, 0.3149, 0.09091, 0.4724, 0.7273, 0.3149, 0.9091, 0.3149, 0.8182, 0.4724, 0.5455, 0.3149, 0.7273, 0.3149, 0.6364, 0.4724, 0.3636, 0.3149, 0.5455, 0.3149, 0.4545, 0.4724, 0.75, 0.625, 0.75, 0.75, 0.7304, 0.75, 0.7304, 0.625, 0.6093, 0.875, 0.608, 0.8579, 0.6235, 0.8554, 0.625, 0.875, 0.4139, 0.625, 0.4139, 0.75, 0.5, 0.75, 0.5, 0.625, 0.7304, 0.625, 0.7114, 0.625, 0.7114, 0.75, 0.7304, 0.75, 0.7114, 0.625, 0.6933, 0.625, 0.6933, 0.75, 0.7114, 0.75, 0.6933, 0.625, 0.6765, 0.625, 0.6765, 0.75, 0.6933, 0.75, 0.6765, 0.625, 0.625, 0.625, 0.625, 0.75, 0.6765, 0.75, 0.625, 0.625, 0.5735, 0.625, 0.5735, 0.75, 0.625, 0.75, 0.5735, 0.625, 0.5567, 0.625, 0.5567, 0.75, 0.5735, 0.75, 0.5567, 0.625, 0.5386, 0.625, 0.5386, 0.75, 0.5567, 0.75, 0.5386, 0.625, 0.5196, 0.625, 0.5196, 0.75, 0.5386, 0.75, 0.5196, 0.625, 0.5, 0.625, 0.5, 0.75, 0.5196, 0.75, 0.608, 0.8579, 0.6235, 0.8554, 0.6189, 0.8364, 0.604, 0.8412, 0.604, 0.8412, 0.6189, 0.8364, 0.6114, 0.8183, 0.5974, 0.8254, 0.5974, 0.8254, 0.6114, 0.8183, 0.6011, 0.8015, 0.5884, 0.8107, 0.5884, 0.8107, 0.6011, 0.8015, 0.5884, 0.7866, 0.5773, 0.7977, 0.5773, 0.7977, 0.5884, 0.7866, 0.5735, 0.7739, 0.5643, 0.7866, 0.5643, 0.7866, 0.5735, 0.7739, 0.5567, 0.7636, 0.5496, 0.7776, 0.5496, 0.7776, 0.5567, 0.7636, 0.5386, 0.7561, 0.5338, 0.771, 0.5338, 0.771, 0.5386, 0.7561, 0.5196, 0.7515, 0.5171, 0.767, 0.5171, 0.767, 0.5196, 0.7515, 0.5, 0.75, 0.4994, 0.7656, 0.4042, 0.7656, 0.4043, 0.75, 0.3906, 0.75, 0.3906, 0.7656, 0.5643, 0.7866, 0.5643, 0.7866, 0.5773, 0.7977, 0.5773, 0.7977, 0.5496, 0.7776, 0.5496, 0.7776, 0.5643, 0.7866, 0.5643, 0.7866, 0.608, 0.8579, 0.608, 0.8579, 0.6093, 0.875, 0.6093, 0.875, 0.5338, 0.771, 0.5338, 0.771, 0.5496, 0.7776, 0.5496, 0.7776, 0.604, 0.8412, 0.604, 0.8412, 0.608, 0.8579, 0.608, 0.8579, 0.5171, 0.767, 0.5171, 0.767, 0.5338, 0.771, 0.5338, 0.771, 0.5974, 0.8254, 0.5974, 0.8254, 0.604, 0.8412, 0.604, 0.8412, 0.4994, 0.7656, 0.4994, 0.7656, 0.5171, 0.767, 0.5171, 0.767, 0.4137, 0.7656, 0.4137, 0.7656, 0.4994, 0.7656, 0.4994, 0.7656, 0.5884, 0.8107, 0.5884, 0.8107, 0.5974, 0.8254, 0.5974, 0.8254, 0.5773, 0.7977, 0.5773, 0.7977, 0.5884, 0.8107, 0.5884, 0.8107, 0.3906, 0.625, 0.3906, 0.625, 0.3906, 0.875, 0.3906, 0.7766, 0.3906, 0.625, 0.3906, 0.7656, 0.3906, 0.7656, 0.3906, 0.75, 0.3906, 0.625, 0.3906, 0.7656, 0.3906, 0.7656, 0.4042, 0.7656, 0.4042, 0.7656, 0.4137, 0.7656, 0.4139, 0.75, 0.4043, 0.75, 0.4042, 0.7656, 0.3906, 0.625, 0.3906, 0.75, 0.4043, 0.75, 0.4043, 0.625, 0.4994, 0.7656, 0.5, 0.75, 0.4139, 0.75, 0.4137, 0.7656, 0.4042, 0.7656, 0.4042, 0.7656, 0.4137, 0.7656, 0.4137, 0.7656, 0.4043, 0.625, 0.4043, 0.75, 0.4139, 0.75, 0.4139, 0.625, 0.3906, 0.625, 0.3906, 0.625, 0.3906, 0.7766, 0.3906, 0.7656, 0.1818, 0.0, 0.09091, 0.1575, 0.2727, 0.1575, 0.2727, 0.1575, 0.4545, 0.1575, 0.3636, 0.0, 0.9091, 0.0, 0.8182, 0.1575, 1.0, 0.1575, 0.7273, 0.0, 0.6364, 0.1575, 0.8182, 0.1575, 0.5455, 0.0, 0.4545, 0.1575, 0.6364, 0.1575, 0.2727, 0.1575, 0.3636, 0.3149, 0.4545, 0.1575, 0.09091, 0.1575, 0.1818, 0.3149, 0.2727, 0.1575, 0.8182, 0.1575, 0.9091, 0.3149, 1.0, 0.1575, 0.6364, 0.1575, 0.7273, 0.3149, 0.8182, 0.1575, 0.4545, 0.1575, 0.5455, 0.3149, 0.6364, 0.1575, 0.2727, 0.1575, 0.1818, 0.3149, 0.3636, 0.3149, 0.09091, 0.1575, 0.0, 0.3149, 0.1818, 0.3149, 0.8182, 0.1575, 0.7273, 0.3149, 0.9091, 0.3149, 0.6364, 0.1575, 0.5455, 0.3149, 0.7273, 0.3149, 0.4545, 0.1575, 0.3636, 0.3149, 0.5455, 0.3149, 0.1818, 0.3149, 0.2727, 0.4724, 0.3636, 0.3149, 0.0, 0.3149, 0.09091, 0.4724, 0.1818, 0.3149, 0.7273, 0.3149, 0.8182, 0.4724, 0.9091, 0.3149, 0.5455, 0.3149, 0.6364, 0.4724, 0.7273, 0.3149, 0.3636, 0.3149, 0.4545, 0.4724, 0.5455, 0.3149, 0.1818, 0.0, 0.09091, 0.1575, 0.2727, 0.1575, 0.2727, 0.1575, 0.4545, 0.1575, 0.3636, 0.0, 0.9091, 0.0, 0.8182, 0.1575, 1.0, 0.1575, 0.7273, 0.0, 0.6364, 0.1575, 0.8182, 0.1575, 0.5455, 0.0, 0.4545, 0.1575, 0.6364, 0.1575, 0.2727, 0.1575, 0.3636, 0.3149, 0.4545, 0.1575, 0.09091, 0.1575, 0.1818, 0.3149, 0.2727, 0.1575, 0.8182, 0.1575, 0.9091, 0.3149, 1.0, 0.1575, 0.6364, 0.1575, 0.7273, 0.3149, 0.8182, 0.1575, 0.4545, 0.1575, 0.5455, 0.3149, 0.6364, 0.1575, 0.2727, 0.1575, 0.1818, 0.3149, 0.3636, 0.3149, 0.09091, 0.1575, 0.0, 0.3149, 0.1818, 0.3149, 0.8182, 0.1575, 0.7273, 0.3149, 0.9091, 0.3149, 0.6364, 0.1575, 0.5455, 0.3149, 0.7273, 0.3149, 0.4545, 0.1575, 0.3636, 0.3149, 0.5455, 0.3149, 0.1818, 0.3149, 0.2727, 0.4724, 0.3636, 0.3149, 0.0, 0.3149, 0.09091, 0.4724, 0.1818, 0.3149, 0.7273, 0.3149, 0.8182, 0.4724, 0.9091, 0.3149, 0.5455, 0.3149, 0.6364, 0.4724, 0.7273, 0.3149, 0.3636, 0.3149, 0.4545, 0.4724, 0.5455, 0.3149, 0.75, 0.625, 0.7304, 0.625, 0.7304, 0.75, 0.75, 0.75, 0.6093, 0.875, 0.625, 0.875, 0.6235, 0.8554, 0.608, 0.8579, 0.4139, 0.625, 0.4139, 0.75, 0.5, 0.75, 0.5, 0.625, 0.7304, 0.625, 0.7114, 0.625, 0.7114, 0.75, 0.7304, 0.75, 0.7114, 0.625, 0.6933, 0.625, 0.6933, 0.75, 0.7114, 0.75, 0.6933, 0.625, 0.6765, 0.625, 0.6765, 0.75, 0.6933, 0.75, 0.6765, 0.625, 0.625, 0.625, 0.625, 0.75, 0.6765, 0.75, 0.625, 0.625, 0.5735, 0.625, 0.5735, 0.75, 0.625, 0.75, 0.5735, 0.625, 0.5567, 0.625, 0.5567, 0.75, 0.5735, 0.75, 0.5567, 0.625, 0.5386, 0.625, 0.5386, 0.75, 0.5567, 0.75, 0.5386, 0.625, 0.5196, 0.625, 0.5196, 0.75, 0.5386, 0.75, 0.5196, 0.625, 0.5, 0.625, 0.5, 0.75, 0.5196, 0.75, 0.608, 0.8579, 0.6235, 0.8554, 0.6189, 0.8364, 0.604, 0.8412, 0.604, 0.8412, 0.6189, 0.8364, 0.6114, 0.8183, 0.5974, 0.8254, 0.5974, 0.8254, 0.6114, 0.8183, 0.6011, 0.8015, 0.5884, 0.8107, 0.5884, 0.8107, 0.6011, 0.8015, 0.5884, 0.7866, 0.5773, 0.7977, 0.5773, 0.7977, 0.5884, 0.7866, 0.5735, 0.7739, 0.5643, 0.7866, 0.5643, 0.7866, 0.5735, 0.7739, 0.5567, 0.7636, 0.5496, 0.7776, 0.5496, 0.7776, 0.5567, 0.7636, 0.5386, 0.7561, 0.5338, 0.771, 0.5338, 0.771, 0.5386, 0.7561, 0.5196, 0.7515, 0.5171, 0.767, 0.5171, 0.767, 0.5196, 0.7515, 0.5, 0.75, 0.4994, 0.7656, 0.4042, 0.7656, 0.4043, 0.75, 0.3906, 0.75, 0.3906, 0.7656, 0.5643, 0.7866, 0.5643, 0.7866, 0.5773, 0.7977, 0.5773, 0.7977, 0.5496, 0.7776, 0.5496, 0.7776, 0.5643, 0.7866, 0.5643, 0.7866, 0.608, 0.8579, 0.608, 0.8579, 0.6093, 0.875, 0.6093, 0.875, 0.5338, 0.771, 0.5338, 0.771, 0.5496, 0.7776, 0.5496, 0.7776, 0.604, 0.8412, 0.604, 0.8412, 0.608, 0.8579, 0.608, 0.8579, 0.5171, 0.767, 0.5171, 0.767, 0.5338, 0.771, 0.5338, 0.771, 0.5974, 0.8254, 0.5974, 0.8254, 0.604, 0.8412, 0.604, 0.8412, 0.4994, 0.7656, 0.4994, 0.7656, 0.5171, 0.767, 0.5171, 0.767, 0.4137, 0.7656, 0.4137, 0.7656, 0.4994, 0.7656, 0.4994, 0.7656, 0.5884, 0.8107, 0.5884, 0.8107, 0.5974, 0.8254, 0.5974, 0.8254, 0.5773, 0.7977, 0.5773, 0.7977, 0.5884, 0.8107, 0.5884, 0.8107, 0.3906, 0.625, 0.3906, 0.625, 0.3906, 0.875, 0.3906, 0.7766, 0.3906, 0.625, 0.3906, 0.7656, 0.3906, 0.7656, 0.3906, 0.75, 0.3906, 0.625, 0.3906, 0.7656, 0.3906, 0.7656, 0.4042, 0.7656, 0.4042, 0.7656, 0.4137, 0.7656, 0.4139, 0.75, 0.4043, 0.75, 0.4042, 0.7656, 0.3906, 0.625, 0.3906, 0.75, 0.4043, 0.75, 0.4043, 0.625, 0.4994, 0.7656, 0.5, 0.75, 0.4139, 0.75, 0.4137, 0.7656, 0.4042, 0.7656, 0.4042, 0.7656, 0.4137, 0.7656, 0.4137, 0.7656, 0.4043, 0.625, 0.4043, 0.75, 0.4139, 0.75, 0.4139, 0.625, 0.3906, 0.625, 0.3906, 0.625, 0.3906, 0.7766, 0.3906, 0.7656, 0.1818, 0.0, 0.09091, 0.1575, 0.2727, 0.1575, 0.2727, 0.1575, 0.4545, 0.1575, 0.3636, 0.0, 0.9091, 0.0, 0.8182, 0.1575, 1.0, 0.1575, 0.7273, 0.0, 0.6364, 0.1575, 0.8182, 0.1575, 0.5455, 0.0, 0.4545, 0.1575, 0.6364, 0.1575, 0.2727, 0.1575, 0.3636, 0.3149, 0.4545, 0.1575, 0.09091, 0.1575, 0.1818, 0.3149, 0.2727, 0.1575, 0.8182, 0.1575, 0.9091, 0.3149, 1.0, 0.1575, 0.6364, 0.1575, 0.7273, 0.3149, 0.8182, 0.1575, 0.4545, 0.1575, 0.5455, 0.3149, 0.6364, 0.1575, 0.2727, 0.1575, 0.1818, 0.3149, 0.3636, 0.3149, 0.09091, 0.1575, 0.0, 0.3149, 0.1818, 0.3149, 0.8182, 0.1575, 0.7273, 0.3149, 0.9091, 0.3149, 0.6364, 0.1575, 0.5455, 0.3149, 0.7273, 0.3149, 0.4545, 0.1575, 0.3636, 0.3149, 0.5455, 0.3149, 0.1818, 0.3149, 0.2727, 0.4724, 0.3636, 0.3149, 0.0, 0.3149, 0.09091, 0.4724, 0.1818, 0.3149, 0.7273, 0.3149, 0.8182, 0.4724, 0.9091, 0.3149, 0.5455, 0.3149, 0.6364, 0.4724, 0.7273, 0.3149, 0.3636, 0.3149, 0.4545, 0.4724, 0.5455, 0.3149, 0.1818, 0.0, 0.09091, 0.1575, 0.2727, 0.1575, 0.2727, 0.1575, 0.4545, 0.1575, 0.3636, 0.0, 0.9091, 0.0, 0.8182, 0.1575, 1.0, 0.1575, 0.7273, 0.0, 0.6364, 0.1575, 0.8182, 0.1575, 0.5455, 0.0, 0.4545, 0.1575, 0.6364, 0.1575, 0.2727, 0.1575, 0.3636, 0.3149, 0.4545, 0.1575, 0.09091, 0.1575, 0.1818, 0.3149, 0.2727, 0.1575, 0.8182, 0.1575, 0.9091, 0.3149, 1.0, 0.1575, 0.6364, 0.1575, 0.7273, 0.3149, 0.8182, 0.1575, 0.4545, 0.1575, 0.5455, 0.3149, 0.6364, 0.1575, 0.2727, 0.1575, 0.1818, 0.3149, 0.3636, 0.3149, 0.09091, 0.1575, 0.0, 0.3149, 0.1818, 0.3149, 0.8182, 0.1575, 0.7273, 0.3149, 0.9091, 0.3149, 0.6364, 0.1575, 0.5455, 0.3149, 0.7273, 0.3149, 0.4545, 0.1575, 0.3636, 0.3149, 0.5455, 0.3149, 0.1818, 0.3149, 0.2727, 0.4724, 0.3636, 0.3149, 0.0, 0.3149, 0.09091, 0.4724, 0.1818, 0.3149, 0.7273, 0.3149, 0.8182, 0.4724, 0.9091, 0.3149, 0.5455, 0.3149, 0.6364, 0.4724, 0.7273, 0.3149, 0.3636, 0.3149, 0.4545, 0.4724, 0.5455, 0.3149, 0.75, 0.625, 0.7304, 0.625, 0.7304, 0.75, 0.75, 0.75, 0.6093, 0.875, 0.625, 0.875, 0.6235, 0.8554, 0.608, 0.8579, 0.4139, 0.625, 0.5, 0.625, 0.5, 0.75, 0.4139, 0.75, 0.7304, 0.625, 0.7304, 0.75, 0.7114, 0.75, 0.7114, 0.625, 0.7114, 0.625, 0.7114, 0.75, 0.6933, 0.75, 0.6933, 0.625, 0.6933, 0.625, 0.6933, 0.75, 0.6765, 0.75, 0.6765, 0.625, 0.6765, 0.625, 0.6765, 0.75, 0.625, 0.75, 0.625, 0.625, 0.625, 0.625, 0.625, 0.75, 0.5735, 0.75, 0.5735, 0.625, 0.5735, 0.625, 0.5735, 0.75, 0.5567, 0.75, 0.5567, 0.625, 0.5567, 0.625, 0.5567, 0.75, 0.5386, 0.75, 0.5386, 0.625, 0.5386, 0.625, 0.5386, 0.75, 0.5196, 0.75, 0.5196, 0.625, 0.5196, 0.625, 0.5196, 0.75, 0.5, 0.75, 0.5, 0.625, 0.608, 0.8579, 0.604, 0.8412, 0.6189, 0.8364, 0.6235, 0.8554, 0.604, 0.8412, 0.5974, 0.8254, 0.6114, 0.8183, 0.6189, 0.8364, 0.5974, 0.8254, 0.5884, 0.8107, 0.6011, 0.8015, 0.6114, 0.8183, 0.5884, 0.8107, 0.5773, 0.7977, 0.5884, 0.7866, 0.6011, 0.8015, 0.5773, 0.7977, 0.5643, 0.7866, 0.5735, 0.7739, 0.5884, 0.7866, 0.5643, 0.7866, 0.5496, 0.7776, 0.5567, 0.7636, 0.5735, 0.7739, 0.5496, 0.7776, 0.5338, 0.771, 0.5386, 0.7561, 0.5567, 0.7636, 0.5338, 0.771, 0.5171, 0.767, 0.5196, 0.7515, 0.5386, 0.7561, 0.5171, 0.767, 0.4994, 0.7656, 0.5, 0.75, 0.5196, 0.7515, 0.4042, 0.7656, 0.3906, 0.7656, 0.3906, 0.75, 0.4043, 0.75, 0.5643, 0.7866, 0.5773, 0.7977, 0.5773, 0.7977, 0.5643, 0.7866, 0.5496, 0.7776, 0.5643, 0.7866, 0.5643, 0.7866, 0.5496, 0.7776, 0.608, 0.8579, 0.6093, 0.875, 0.6093, 0.875, 0.608, 0.8579, 0.5338, 0.771, 0.5496, 0.7776, 0.5496, 0.7776, 0.5338, 0.771, 0.604, 0.8412, 0.608, 0.8579, 0.608, 0.8579, 0.604, 0.8412, 0.5171, 0.767, 0.5338, 0.771, 0.5338, 0.771, 0.5171, 0.767, 0.5974, 0.8254, 0.604, 0.8412, 0.604, 0.8412, 0.5974, 0.8254, 0.4994, 0.7656, 0.5171, 0.767, 0.5171, 0.767, 0.4994, 0.7656, 0.4137, 0.7656, 0.4994, 0.7656, 0.4994, 0.7656, 0.4137, 0.7656, 0.5884, 0.8107, 0.5974, 0.8254, 0.5974, 0.8254, 0.5884, 0.8107, 0.5773, 0.7977, 0.5884, 0.8107, 0.5884, 0.8107, 0.5773, 0.7977, 0.3906, 0.625, 0.3906, 0.7766, 0.3906, 0.875, 0.3906, 0.625, 0.3906, 0.625, 0.3906, 0.625, 0.3906, 0.75, 0.3906, 0.7656, 0.3906, 0.7656, 0.3906, 0.7656, 0.4042, 0.7656, 0.4042, 0.7656, 0.3906, 0.7656, 0.4137, 0.7656, 0.4042, 0.7656, 0.4043, 0.75, 0.4139, 0.75, 0.3906, 0.625, 0.4043, 0.625, 0.4043, 0.75, 0.3906, 0.75, 0.4994, 0.7656, 0.4137, 0.7656, 0.4139, 0.75, 0.5, 0.75, 0.4042, 0.7656, 0.4137, 0.7656, 0.4137, 0.7656, 0.4042, 0.7656, 0.4043, 0.625, 0.4139, 0.625, 0.4139, 0.75, 0.4043, 0.75, 0.3906, 0.625, 0.3906, 0.7656, 0.3906, 0.7766, 0.3906, 0.625, 0.1818, 0.0, 0.2727, 0.1575, 0.09091, 0.1575, 0.2727, 0.1575, 0.3636, 0.0, 0.4545, 0.1575, 0.9091, 0.0, 1.0, 0.1575, 0.8182, 0.1575, 0.7273, 0.0, 0.8182, 0.1575, 0.6364, 0.1575, 0.5455, 0.0, 0.6364, 0.1575, 0.4545, 0.1575, 0.2727, 0.1575, 0.4545, 0.1575, 0.3636, 0.3149, 0.09091, 0.1575, 0.2727, 0.1575, 0.1818, 0.3149, 0.8182, 0.1575, 1.0, 0.1575, 0.9091, 0.3149, 0.6364, 0.1575, 0.8182, 0.1575, 0.7273, 0.3149, 0.4545, 0.1575, 0.6364, 0.1575, 0.5455, 0.3149, 0.2727, 0.1575, 0.3636, 0.3149, 0.1818, 0.3149, 0.09091, 0.1575, 0.1818, 0.3149, 0.0, 0.3149, 0.8182, 0.1575, 0.9091, 0.3149, 0.7273, 0.3149, 0.6364, 0.1575, 0.7273, 0.3149, 0.5455, 0.3149, 0.4545, 0.1575, 0.5455, 0.3149, 0.3636, 0.3149, 0.1818, 0.3149, 0.3636, 0.3149, 0.2727, 0.4724, 0.0, 0.3149, 0.1818, 0.3149, 0.09091, 0.4724, 0.7273, 0.3149, 0.9091, 0.3149, 0.8182, 0.4724, 0.5455, 0.3149, 0.7273, 0.3149, 0.6364, 0.4724, 0.3636, 0.3149, 0.5455, 0.3149, 0.4545, 0.4724, 0.1818, 0.0, 0.2727, 0.1575, 0.09091, 0.1575, 0.2727, 0.1575, 0.3636, 0.0, 0.4545, 0.1575, 0.9091, 0.0, 1.0, 0.1575, 0.8182, 0.1575, 0.7273, 0.0, 0.8182, 0.1575, 0.6364, 0.1575, 0.5455, 0.0, 0.6364, 0.1575, 0.4545, 0.1575, 0.2727, 0.1575, 0.4545, 0.1575, 0.3636, 0.3149, 0.09091, 0.1575, 0.2727, 0.1575, 0.1818, 0.3149, 0.8182, 0.1575, 1.0, 0.1575, 0.9091, 0.3149, 0.6364, 0.1575, 0.8182, 0.1575, 0.7273, 0.3149, 0.4545, 0.1575, 0.6364, 0.1575, 0.5455, 0.3149, 0.2727, 0.1575, 0.3636, 0.3149, 0.1818, 0.3149, 0.09091, 0.1575, 0.1818, 0.3149, 0.0, 0.3149, 0.8182, 0.1575, 0.9091, 0.3149, 0.7273, 0.3149, 0.6364, 0.1575, 0.7273, 0.3149, 0.5455, 0.3149, 0.4545, 0.1575, 0.5455, 0.3149, 0.3636, 0.3149, 0.1818, 0.3149, 0.3636, 0.3149, 0.2727, 0.4724, 0.0, 0.3149, 0.1818, 0.3149, 0.09091, 0.4724, 0.7273, 0.3149, 0.9091, 0.3149, 0.8182, 0.4724, 0.5455, 0.3149, 0.7273, 0.3149, 0.6364, 0.4724, 0.3636, 0.3149, 0.5455, 0.3149, 0.4545, 0.4724, 0.75, 0.625, 0.75, 0.75, 0.7304, 0.75, 0.7304, 0.625, 0.6093, 0.875, 0.608, 0.8579, 0.6235, 0.8554, 0.625, 0.875, 0.0, 0.0, 0.0, 0.0, 0.0, 0.0, 0.0, 0.0, 0.0, 0.0, 0.4042, 0.7656, 0.3906, 0.7656, 0.0, 0.0, 0.4042, 0.7656, 0.4042, 0.7656, 0.4042, 0.7656, 0.4137, 0.7656, 0.4137, 0.7656, 0.4994, 0.7656, 0.4137, 0.7656, 0.4137, 0.7656, 0.4994, 0.7656, 0.5171, 0.767, 0.4994, 0.7656, 0.4994, 0.7656, 0.5171, 0.767, 0.5338, 0.771, 0.5171, 0.767, 0.5171, 0.767, 0.5338, 0.771, 0.5496, 0.7776, 0.5338, 0.771, 0.5338, 0.771, 0.5496, 0.7776, 0.5643, 0.7866, 0.5496, 0.7776, 0.5496, 0.7776, 0.5643, 0.7866, 0.5773, 0.7977, 0.5643, 0.7866, 0.5643, 0.7866, 0.5773, 0.7977, 0.5884, 0.8107, 0.5773, 0.7977, 0.5773, 0.7977, 0.5884, 0.8107, 0.5974, 0.8254, 0.5884, 0.8107, 0.5884, 0.8107, 0.5974, 0.8254, 0.5974, 0.8254, 0.5974, 0.8254, 0.604, 0.8412, 0.604, 0.8412, 0.608, 0.8579, 0.604, 0.8412, 0.604, 0.8412, 0.608, 0.8579, 0.6093, 0.875, 0.608, 0.8579, 0.608, 0.8579, 0.6093, 0.875, 0.608, 0.8579, 0.6093, 0.875, 0.6093, 0.875, 0.608, 0.8579, 0.604, 0.8412, 0.608, 0.8579, 0.608, 0.8579, 0.604, 0.8412, 0.5974, 0.8254, 0.5974, 0.8254, 0.604, 0.8412, 0.604, 0.8412, 0.5884, 0.8107, 0.5974, 0.8254, 0.5974, 0.8254, 0.5884, 0.8107, 0.5773, 0.7977, 0.5884, 0.8107, 0.5884, 0.8107, 0.5773, 0.7977, 0.5643, 0.7866, 0.5773, 0.7977, 0.5773, 0.7977, 0.5643, 0.7866, 0.5496, 0.7776, 0.5643, 0.7866, 0.5643, 0.7866, 0.5496, 0.7776, 0.5338, 0.771, 0.5496, 0.7776, 0.5496, 0.7776, 0.5338, 0.771, 0.5171, 0.767, 0.5338, 0.771, 0.5338, 0.771, 0.5171, 0.767, 0.4994, 0.7656, 0.5171, 0.767, 0.5171, 0.767, 0.4994, 0.7656, 0.4137, 0.7656, 0.4994, 0.7656, 0.4994, 0.7656, 0.4137, 0.7656, 0.3906, 0.7656, 0.4042, 0.7656, 0.4042, 0.7656, 0.3906, 0.7656, 0.4042, 0.7656, 0.4042, 0.7656, 0.4137, 0.7656, 0.4137, 0.7656])
me_cube_032.materials.append(mat_light_wood)
me_cube_032.materials.append(mat_dark_wood_001)
me_cube_032.materials.append(mat_light_dark_wood)
me_cube_032.update()
me_cube_063 = bpy.data.meshes.new('Cube.063')
me_cube_063.from_pydata([(0.875, -0.7457, 0.8795), (1.718, -0.754, -0.8922), (1.012, -0.7457, 0.8688), (1.145, -0.7457, 0.8367), (1.272, -0.7457, 0.7842), (1.389, -0.7457, 0.7125), (1.493, -0.7457, 0.6234), (1.583, -0.7457, 0.519), (1.654, -0.7457, 0.402), (1.707, -0.7457, 0.2752), (1.739, -0.7457, 0.1417), (1.75, -0.7457, -6.938e-08), (0.875, -0.7457, -0.8701), (1.718, -0.754, -0.7246), (1.75, -0.7457, -0.6852), (1.662, -0.7457, -0.8701), (0.0321, -0.754, -0.8922), (0.7382, -0.7457, 0.8688), (0.6047, -0.7457, 0.8367), (0.4779, -0.7457, 0.7842), (0.3609, -0.7457, 0.7125), (0.2566, -0.7457, 0.6234), (0.1674, -0.7457, 0.519), (0.09571, -0.7457, 0.402), (0.04319, -0.7457, 0.2752), (0.01115, -0.7457, 0.1417), (-5.96e-08, -0.7457, -6.938e-08), (0.0321, -0.754, -0.7246), (-5.96e-08, -0.7457, -0.6852), (0.0875, -0.7457, -0.8701), (0.875, 0.746, 0.8795), (1.718, 0.7543, -0.8922), (1.012, 0.746, 0.8688), (1.145, 0.746, 0.8367), (1.272, 0.746, 0.7842), (1.389, 0.746, 0.7125), (1.493, 0.746, 0.6234), (1.583, 0.746, 0.519), (1.654, 0.746, 0.402), (1.707, 0.746, 0.2752), (1.739, 0.746, 0.1417), (1.75, 0.746, -6.938e-08), (0.875, 0.746, -0.8701), (1.718, 0.7543, -0.7246), (1.75, 0.746, -0.6852), (1.662, 0.746, -0.8701), (0.0321, 0.7543, -0.8922), (0.7382, 0.746, 0.8688), (0.6047, 0.746, 0.8367), (0.4779, 0.746, 0.7842), (0.3609, 0.746, 0.7125), (0.2566, 0.746, 0.6234), (0.1674, 0.746, 0.519), (0.09571, 0.746, 0.402), (0.04319, 0.746, 0.2752), (0.01115, 0.746, 0.1417), (-5.96e-08, 0.746, -6.938e-08), (0.0321, 0.7543, -0.7246), (-5.96e-08, 0.746, -0.6852), (0.0875, 0.746, -0.8701)], [], [(1, 13, 14, 11, 10, 9, 8, 7, 6, 5, 4, 3, 2, 0, 12, 15), (16, 29, 12, 0, 17, 18, 19, 20, 21, 22, 23, 24, 25, 26, 28, 27), (31, 45, 42, 30, 32, 33, 34, 35, 36, 37, 38, 39, 40, 41, 44, 43), (46, 57, 58, 56, 55, 54, 53, 52, 51, 50, 49, 48, 47, 30, 42, 59), (13, 1, 31, 43), (14, 13, 43, 44), (11, 14, 44, 41), (11, 41, 40, 10), (10, 40, 39, 9), (9, 39, 38, 8), (8, 38, 37, 7), (7, 37, 36, 6), (6, 36, 35, 5), (2, 32, 30, 0), (5, 35, 34, 4), (4, 34, 33, 3), (3, 33, 32, 2), (17, 0, 30, 47), (18, 17, 47, 48), (19, 18, 48, 49), (20, 19, 49, 50), (21, 20, 50, 51), (22, 21, 51, 52), (23, 22, 52, 53), (24, 23, 53, 54), (25, 24, 54, 55), (26, 25, 55, 56), (26, 56, 58, 28), (28, 58, 57, 27), (27, 57, 46, 16)])
_uv = me_cube_063.uv_layers.new(name='UVMap')
_uv.uv.foreach_set('vector', [0.3906, 0.7656, 0.4042, 0.7656, 0.4137, 0.7656, 0.4994, 0.7656, 0.5171, 0.767, 0.5338, 0.771, 0.5496, 0.7776, 0.5643, 0.7866, 0.5773, 0.7977, 0.5884, 0.8107, 0.5974, 0.8254, 0.604, 0.8412, 0.608, 0.8579, 0.6093, 0.875, 0.3906, 0.875, 0.3906, 0.7766, 0.3906, 0.7656, 0.3906, 0.7766, 0.3906, 0.875, 0.6093, 0.875, 0.608, 0.8579, 0.604, 0.8412, 0.5974, 0.8254, 0.5884, 0.8107, 0.5773, 0.7977, 0.5643, 0.7866, 0.5496, 0.7776, 0.5338, 0.771, 0.5171, 0.767, 0.4994, 0.7656, 0.4137, 0.7656, 0.4042, 0.7656, 0.3906, 0.7656, 0.3906, 0.7766, 0.3906, 0.875, 0.6093, 0.875, 0.608, 0.8579, 0.604, 0.8412, 0.5974, 0.8254, 0.5884, 0.8107, 0.5773, 0.7977, 0.5643, 0.7866, 0.5496, 0.7776, 0.5338, 0.771, 0.5171, 0.767, 0.4994, 0.7656, 0.4137, 0.7656, 0.4042, 0.7656, 0.3906, 0.7656, 0.4042, 0.7656, 0.4137, 0.7656, 0.4994, 0.7656, 0.5171, 0.767, 0.5338, 0.771, 0.5496, 0.7776, 0.5643, 0.7866, 0.5773, 0.7977, 0.5884, 0.8107, 0.5974, 0.8254, 0.604, 0.8412, 0.608, 0.8579, 0.6093, 0.875, 0.3906, 0.875, 0.3906, 0.7766, 0.4042, 0.7656, 0.3906, 0.7656, 0.3906, 0.7656, 0.4042, 0.7656, 0.4137, 0.7656, 0.4042, 0.7656, 0.4042, 0.7656, 0.4137, 0.7656, 0.4994, 0.7656, 0.4137, 0.7656, 0.4137, 0.7656, 0.4994, 0.7656, 0.4994, 0.7656, 0.4994, 0.7656, 0.5171, 0.767, 0.5171, 0.767, 0.5171, 0.767, 0.5171, 0.767, 0.5338, 0.771, 0.5338, 0.771, 0.5338, 0.771, 0.5338, 0.771, 0.5496, 0.7776, 0.5496, 0.7776, 0.5496, 0.7776, 0.5496, 0.7776, 0.5643, 0.7866, 0.5643, 0.7866, 0.5643, 0.7866, 0.5643, 0.7866, 0.5773, 0.7977, 0.5773, 0.7977, 0.5773, 0.7977, 0.5773, 0.7977, 0.5884, 0.8107, 0.5884, 0.8107, 0.608, 0.8579, 0.608, 0.8579, 0.6093, 0.875, 0.6093, 0.875, 0.5884, 0.8107, 0.5884, 0.8107, 0.5974, 0.8254, 0.5974, 0.8254, 0.5974, 0.8254, 0.5974, 0.8254, 0.604, 0.8412, 0.604, 0.8412, 0.604, 0.8412, 0.604, 0.8412, 0.608, 0.8579, 0.608, 0.8579, 0.608, 0.8579, 0.6093, 0.875, 0.6093, 0.875, 0.608, 0.8579, 0.604, 0.8412, 0.608, 0.8579, 0.608, 0.8579, 0.604, 0.8412, 0.5974, 0.8254, 0.604, 0.8412, 0.604, 0.8412, 0.5974, 0.8254, 0.5884, 0.8107, 0.5974, 0.8254, 0.5974, 0.8254, 0.5884, 0.8107, 0.5773, 0.7977, 0.5884, 0.8107, 0.5884, 0.8107, 0.5773, 0.7977, 0.5643, 0.7866, 0.5773, 0.7977, 0.5773, 0.7977, 0.5643, 0.7866, 0.5496, 0.7776, 0.5643, 0.7866, 0.5643, 0.7866, 0.5496, 0.7776, 0.5338, 0.771, 0.5496, 0.7776, 0.5496, 0.7776, 0.5338, 0.771, 0.5171, 0.767, 0.5338, 0.771, 0.5338, 0.771, 0.5171, 0.767, 0.4994, 0.7656, 0.5171, 0.767, 0.5171, 0.767, 0.4994, 0.7656, 0.4994, 0.7656, 0.4994, 0.7656, 0.4137, 0.7656, 0.4137, 0.7656, 0.4137, 0.7656, 0.4137, 0.7656, 0.4042, 0.7656, 0.4042, 0.7656, 0.4042, 0.7656, 0.4042, 0.7656, 0.3906, 0.7656, 0.3906, 0.7656])
me_cube_063.materials.append(mat_light_wood)
me_cube_063.materials.append(mat_dark_wood_001)
me_cube_063.materials.append(mat_light_dark_wood)
me_cube_063.update()

# ---- objects
ob_door_knob = bpy.data.objects.new('Door Knob', me_circle_002)
ob_door_frame = bpy.data.objects.new('Door Frame', me_cube_032)
ob_door = bpy.data.objects.new('Door', me_cube_063)

# ---- transforms, parenting, visibility, modifiers, constraints
ob_door_knob.location = (2.502, 1.56, 1.579)
ob_door_knob.rotation_euler = (1.571, -0.0, 0.0)
ob_door_knob.scale = (1.0, 1.0, 10.0)
ob_door_frame.location = (-0.09037, 0.05631, 0.01866)
ob_door_frame.scale = (1.75, 0.4, 2.429)
ob_door.location = (0.1284, 0.05631, 0.006733)
ob_door.scale = (1.75, 0.4, 2.429)

# ---- collection membership
col_doors.objects.link(ob_door_knob)
col_doors.objects.link(ob_door_frame)
col_doors.objects.link(ob_door)

# ---- scene / render settings (as saved in the file)
scene.frame_start = 1; scene.frame_end = 250; scene.frame_set(127)
scene.render.engine = 'BLENDER_EEVEE_NEXT'
bpy.context.view_layer.update()

# ---- added for rendering (the .blend has no active camera and no usable light): camera, sun
cam_auto = bpy.data.cameras.new('AutoCamera')
cam_auto.lens = 50.0
cam_auto.sensor_width = 36.0
cam_auto.clip_end = 1000.0
ob_auto_camera = bpy.data.objects.new('AutoCamera', cam_auto)
scene.collection.objects.link(ob_auto_camera)
ob_auto_camera.location = (7.44002, -6.29917, 4.76786)
ob_auto_camera.rotation_euler = (1.09748, -7.21219e-08, 0.694738)
scene.camera = ob_auto_camera
light_auto_sun = bpy.data.lights.new('AutoSun', 'SUN')
light_auto_sun.energy = 3.0
light_auto_sun.angle = 0.0523599
ob_auto_sun = bpy.data.objects.new('AutoSun', light_auto_sun)
scene.collection.objects.link(ob_auto_sun)
ob_auto_sun.rotation_euler = (0.872665, 0.174533, 0.523599)
bpy.context.view_layer.update()
